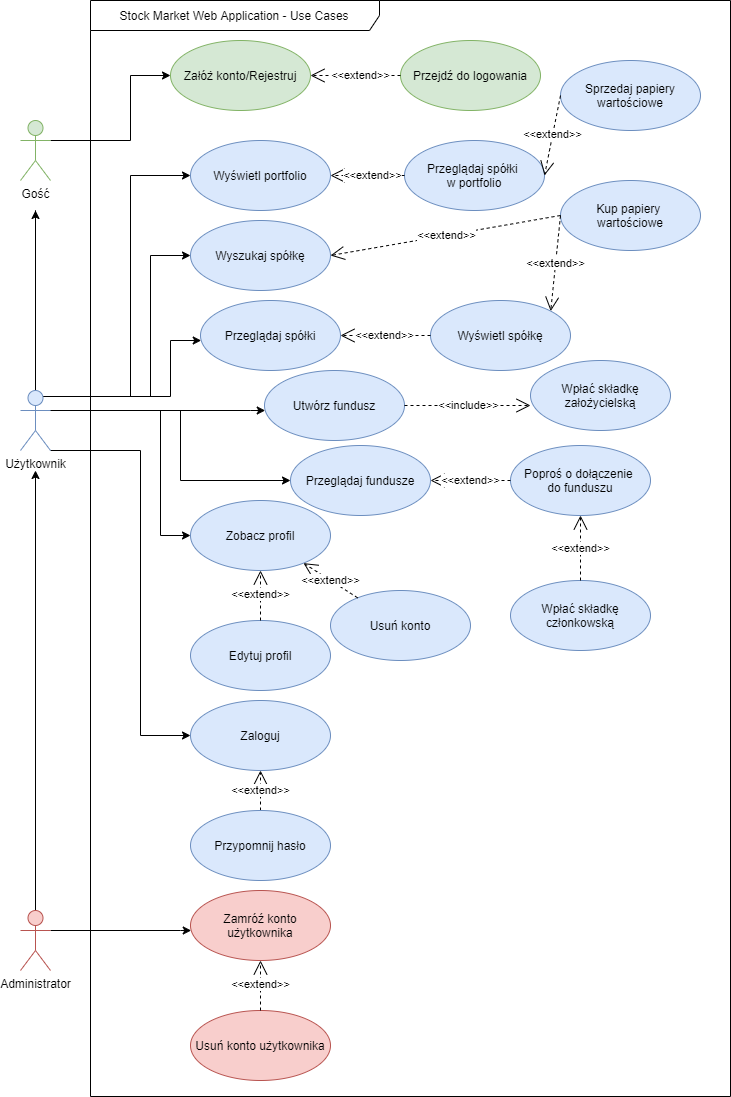

The diagram above was exported from draw.io. Its source (the exported page's mxGraphModel, read from the mxfile embedded in the PNG):
<mxGraphModel dx="2076" dy="1160" grid="1" gridSize="10" guides="1" tooltips="1" connect="1" arrows="1" fold="1" page="1" pageScale="1" pageWidth="827" pageHeight="1169" math="0" shadow="0">
  <root>
    <mxCell id="0" />
    <mxCell id="1" parent="0" />
    <mxCell id="YuF7Vw7318n61Qo3UM2L-10" style="edgeStyle=orthogonalEdgeStyle;rounded=0;orthogonalLoop=1;jettySize=auto;html=1;" parent="1" source="_5kpLSD4ibXT8hSwupyn-1" edge="1">
      <mxGeometry relative="1" as="geometry">
        <mxPoint x="45" y="260" as="targetPoint" />
        <Array as="points">
          <mxPoint x="45" y="260" />
        </Array>
      </mxGeometry>
    </mxCell>
    <mxCell id="YuF7Vw7318n61Qo3UM2L-15" style="edgeStyle=orthogonalEdgeStyle;rounded=0;orthogonalLoop=1;jettySize=auto;html=1;exitX=1;exitY=1;exitDx=0;exitDy=0;exitPerimeter=0;entryX=0;entryY=0.5;entryDx=0;entryDy=0;" parent="1" source="_5kpLSD4ibXT8hSwupyn-1" target="YuF7Vw7318n61Qo3UM2L-14" edge="1">
      <mxGeometry relative="1" as="geometry">
        <Array as="points">
          <mxPoint x="150" y="500" />
          <mxPoint x="150" y="785" />
        </Array>
      </mxGeometry>
    </mxCell>
    <mxCell id="YuF7Vw7318n61Qo3UM2L-21" style="edgeStyle=orthogonalEdgeStyle;rounded=0;orthogonalLoop=1;jettySize=auto;html=1;exitX=1;exitY=0.3333333333333333;exitDx=0;exitDy=0;exitPerimeter=0;entryX=0;entryY=0.5;entryDx=0;entryDy=0;" parent="1" source="_5kpLSD4ibXT8hSwupyn-1" target="YuF7Vw7318n61Qo3UM2L-20" edge="1">
      <mxGeometry relative="1" as="geometry">
        <Array as="points">
          <mxPoint x="170" y="460" />
          <mxPoint x="170" y="585" />
        </Array>
      </mxGeometry>
    </mxCell>
    <mxCell id="YuF7Vw7318n61Qo3UM2L-38" style="edgeStyle=orthogonalEdgeStyle;rounded=0;orthogonalLoop=1;jettySize=auto;html=1;exitX=0.75;exitY=0.1;exitDx=0;exitDy=0;exitPerimeter=0;entryX=0;entryY=0.5;entryDx=0;entryDy=0;" parent="1" source="_5kpLSD4ibXT8hSwupyn-1" target="YuF7Vw7318n61Qo3UM2L-37" edge="1">
      <mxGeometry relative="1" as="geometry">
        <Array as="points">
          <mxPoint x="140" y="446" />
          <mxPoint x="140" y="225" />
        </Array>
      </mxGeometry>
    </mxCell>
    <mxCell id="YuF7Vw7318n61Qo3UM2L-40" style="edgeStyle=orthogonalEdgeStyle;rounded=0;orthogonalLoop=1;jettySize=auto;html=1;exitX=0.75;exitY=0.1;exitDx=0;exitDy=0;exitPerimeter=0;" parent="1" source="_5kpLSD4ibXT8hSwupyn-1" target="YuF7Vw7318n61Qo3UM2L-39" edge="1">
      <mxGeometry relative="1" as="geometry">
        <Array as="points">
          <mxPoint x="160" y="446" />
          <mxPoint x="160" y="305" />
        </Array>
      </mxGeometry>
    </mxCell>
    <mxCell id="YuF7Vw7318n61Qo3UM2L-44" style="edgeStyle=orthogonalEdgeStyle;rounded=0;orthogonalLoop=1;jettySize=auto;html=1;exitX=0.75;exitY=0.1;exitDx=0;exitDy=0;exitPerimeter=0;" parent="1" source="_5kpLSD4ibXT8hSwupyn-1" target="YuF7Vw7318n61Qo3UM2L-41" edge="1">
      <mxGeometry relative="1" as="geometry">
        <Array as="points">
          <mxPoint x="180" y="446" />
          <mxPoint x="180" y="390" />
        </Array>
      </mxGeometry>
    </mxCell>
    <mxCell id="YuF7Vw7318n61Qo3UM2L-52" style="edgeStyle=orthogonalEdgeStyle;rounded=0;orthogonalLoop=1;jettySize=auto;html=1;exitX=1;exitY=0.3333333333333333;exitDx=0;exitDy=0;exitPerimeter=0;" parent="1" source="_5kpLSD4ibXT8hSwupyn-1" target="YuF7Vw7318n61Qo3UM2L-51" edge="1">
      <mxGeometry relative="1" as="geometry">
        <Array as="points">
          <mxPoint x="260" y="460" />
          <mxPoint x="260" y="460" />
        </Array>
      </mxGeometry>
    </mxCell>
    <mxCell id="F_AGwfM9bjcyqtctO2hU-3" style="edgeStyle=orthogonalEdgeStyle;rounded=0;orthogonalLoop=1;jettySize=auto;html=1;exitX=1;exitY=0.3333333333333333;exitDx=0;exitDy=0;exitPerimeter=0;entryX=0;entryY=0.5;entryDx=0;entryDy=0;" edge="1" parent="1" source="_5kpLSD4ibXT8hSwupyn-1" target="F_AGwfM9bjcyqtctO2hU-1">
      <mxGeometry relative="1" as="geometry">
        <Array as="points">
          <mxPoint x="190" y="460" />
          <mxPoint x="190" y="530" />
        </Array>
      </mxGeometry>
    </mxCell>
    <mxCell id="_5kpLSD4ibXT8hSwupyn-1" value="Użytkownik" style="shape=umlActor;verticalLabelPosition=bottom;labelBackgroundColor=#ffffff;verticalAlign=top;html=1;fillColor=#dae8fc;strokeColor=#6c8ebf;" parent="1" vertex="1">
      <mxGeometry x="30" y="440" width="30" height="60" as="geometry" />
    </mxCell>
    <mxCell id="YuF7Vw7318n61Qo3UM2L-12" style="edgeStyle=orthogonalEdgeStyle;rounded=0;orthogonalLoop=1;jettySize=auto;html=1;exitX=1;exitY=0.3333333333333333;exitDx=0;exitDy=0;exitPerimeter=0;" parent="1" source="_5kpLSD4ibXT8hSwupyn-2" target="YuF7Vw7318n61Qo3UM2L-11" edge="1">
      <mxGeometry relative="1" as="geometry">
        <Array as="points">
          <mxPoint x="140" y="190" />
          <mxPoint x="140" y="125" />
        </Array>
      </mxGeometry>
    </mxCell>
    <mxCell id="_5kpLSD4ibXT8hSwupyn-2" value="Gość" style="shape=umlActor;verticalLabelPosition=bottom;labelBackgroundColor=#ffffff;verticalAlign=top;html=1;fillColor=#d5e8d4;strokeColor=#82b366;" parent="1" vertex="1">
      <mxGeometry x="30" y="170" width="30" height="60" as="geometry" />
    </mxCell>
    <mxCell id="YuF7Vw7318n61Qo3UM2L-11" value="Załóż konto/Rejestruj" style="ellipse;whiteSpace=wrap;html=1;fillColor=#d5e8d4;strokeColor=#82b366;" parent="1" vertex="1">
      <mxGeometry x="180" y="90" width="140" height="70" as="geometry" />
    </mxCell>
    <mxCell id="YuF7Vw7318n61Qo3UM2L-14" value="Zaloguj" style="ellipse;whiteSpace=wrap;html=1;fillColor=#dae8fc;strokeColor=#6c8ebf;" parent="1" vertex="1">
      <mxGeometry x="200" y="750" width="140" height="70" as="geometry" />
    </mxCell>
    <mxCell id="YuF7Vw7318n61Qo3UM2L-18" value="&amp;lt;&amp;lt;extend&amp;gt;&amp;gt;" style="endArrow=open;endSize=12;dashed=1;html=1;entryX=0.5;entryY=1;entryDx=0;entryDy=0;" parent="1" source="YuF7Vw7318n61Qo3UM2L-19" target="YuF7Vw7318n61Qo3UM2L-14" edge="1">
      <mxGeometry width="160" relative="1" as="geometry">
        <mxPoint x="230" y="1060" as="sourcePoint" />
        <mxPoint x="390" y="1070" as="targetPoint" />
      </mxGeometry>
    </mxCell>
    <mxCell id="YuF7Vw7318n61Qo3UM2L-19" value="Przypomnij hasło" style="ellipse;whiteSpace=wrap;html=1;fillColor=#dae8fc;strokeColor=#6c8ebf;" parent="1" vertex="1">
      <mxGeometry x="200" y="860" width="140" height="70" as="geometry" />
    </mxCell>
    <mxCell id="YuF7Vw7318n61Qo3UM2L-20" value="Zobacz profil" style="ellipse;whiteSpace=wrap;html=1;fillColor=#dae8fc;strokeColor=#6c8ebf;" parent="1" vertex="1">
      <mxGeometry x="200" y="550" width="140" height="70" as="geometry" />
    </mxCell>
    <mxCell id="YuF7Vw7318n61Qo3UM2L-22" value="Przejdź do logowania" style="ellipse;whiteSpace=wrap;html=1;fillColor=#d5e8d4;strokeColor=#82b366;" parent="1" vertex="1">
      <mxGeometry x="410" y="90" width="140" height="70" as="geometry" />
    </mxCell>
    <mxCell id="YuF7Vw7318n61Qo3UM2L-23" value="&amp;lt;&amp;lt;extend&amp;gt;&amp;gt;" style="endArrow=open;endSize=12;dashed=1;html=1;entryX=1;entryY=0.5;entryDx=0;entryDy=0;" parent="1" source="YuF7Vw7318n61Qo3UM2L-22" target="YuF7Vw7318n61Qo3UM2L-11" edge="1">
      <mxGeometry x="-0.1111" width="160" relative="1" as="geometry">
        <mxPoint x="390" y="190" as="sourcePoint" />
        <mxPoint x="390" y="140" as="targetPoint" />
        <mxPoint as="offset" />
      </mxGeometry>
    </mxCell>
    <mxCell id="YuF7Vw7318n61Qo3UM2L-24" value="Usuń konto" style="ellipse;whiteSpace=wrap;html=1;fillColor=#dae8fc;strokeColor=#6c8ebf;" parent="1" vertex="1">
      <mxGeometry x="340" y="640" width="140" height="70" as="geometry" />
    </mxCell>
    <mxCell id="YuF7Vw7318n61Qo3UM2L-25" value="Edytuj profil" style="ellipse;whiteSpace=wrap;html=1;fillColor=#dae8fc;strokeColor=#6c8ebf;" parent="1" vertex="1">
      <mxGeometry x="200" y="670" width="140" height="70" as="geometry" />
    </mxCell>
    <mxCell id="YuF7Vw7318n61Qo3UM2L-26" value="&amp;lt;&amp;lt;extend&amp;gt;&amp;gt;" style="endArrow=open;endSize=12;dashed=1;html=1;" parent="1" source="YuF7Vw7318n61Qo3UM2L-24" target="YuF7Vw7318n61Qo3UM2L-20" edge="1">
      <mxGeometry width="160" relative="1" as="geometry">
        <mxPoint x="413" y="850" as="sourcePoint" />
        <mxPoint x="413" y="800" as="targetPoint" />
      </mxGeometry>
    </mxCell>
    <mxCell id="YuF7Vw7318n61Qo3UM2L-28" value="&amp;lt;&amp;lt;extend&amp;gt;&amp;gt;" style="endArrow=open;endSize=12;dashed=1;html=1;" parent="1" source="YuF7Vw7318n61Qo3UM2L-25" target="YuF7Vw7318n61Qo3UM2L-20" edge="1">
      <mxGeometry width="160" relative="1" as="geometry">
        <mxPoint x="530" y="1050" as="sourcePoint" />
        <mxPoint x="530" y="1000" as="targetPoint" />
      </mxGeometry>
    </mxCell>
    <mxCell id="YuF7Vw7318n61Qo3UM2L-35" style="edgeStyle=orthogonalEdgeStyle;rounded=0;orthogonalLoop=1;jettySize=auto;html=1;exitX=1;exitY=0.3333333333333333;exitDx=0;exitDy=0;exitPerimeter=0;" parent="1" source="YuF7Vw7318n61Qo3UM2L-29" target="YuF7Vw7318n61Qo3UM2L-33" edge="1">
      <mxGeometry relative="1" as="geometry">
        <Array as="points">
          <mxPoint x="190" y="980" />
          <mxPoint x="190" y="980" />
        </Array>
      </mxGeometry>
    </mxCell>
    <mxCell id="fwbL61s09KZlGjmeVgsh-11" style="edgeStyle=orthogonalEdgeStyle;rounded=0;orthogonalLoop=1;jettySize=auto;html=1;exitX=0.5;exitY=0;exitDx=0;exitDy=0;exitPerimeter=0;" parent="1" source="YuF7Vw7318n61Qo3UM2L-29" edge="1">
      <mxGeometry relative="1" as="geometry">
        <mxPoint x="45" y="520" as="targetPoint" />
      </mxGeometry>
    </mxCell>
    <mxCell id="YuF7Vw7318n61Qo3UM2L-29" value="Administrator" style="shape=umlActor;verticalLabelPosition=bottom;labelBackgroundColor=#ffffff;verticalAlign=top;html=1;fillColor=#f8cecc;strokeColor=#b85450;" parent="1" vertex="1">
      <mxGeometry x="30" y="960" width="30" height="60" as="geometry" />
    </mxCell>
    <mxCell id="YuF7Vw7318n61Qo3UM2L-33" value="Zamróź konto użytkownika" style="ellipse;whiteSpace=wrap;html=1;fillColor=#f8cecc;strokeColor=#b85450;" parent="1" vertex="1">
      <mxGeometry x="200" y="940" width="140" height="70" as="geometry" />
    </mxCell>
    <mxCell id="YuF7Vw7318n61Qo3UM2L-34" value="Usuń konto użytkownika" style="ellipse;whiteSpace=wrap;html=1;fillColor=#f8cecc;strokeColor=#b85450;" parent="1" vertex="1">
      <mxGeometry x="200" y="1060" width="140" height="70" as="geometry" />
    </mxCell>
    <mxCell id="YuF7Vw7318n61Qo3UM2L-36" value="&amp;lt;&amp;lt;extend&amp;gt;&amp;gt;" style="endArrow=open;endSize=12;dashed=1;html=1;entryX=0.5;entryY=1;entryDx=0;entryDy=0;exitX=0.5;exitY=0;exitDx=0;exitDy=0;" parent="1" source="YuF7Vw7318n61Qo3UM2L-34" target="YuF7Vw7318n61Qo3UM2L-33" edge="1">
      <mxGeometry width="160" relative="1" as="geometry">
        <mxPoint x="460" y="1100" as="sourcePoint" />
        <mxPoint x="460" y="1050" as="targetPoint" />
      </mxGeometry>
    </mxCell>
    <mxCell id="YuF7Vw7318n61Qo3UM2L-37" value="Wyświetl portfolio" style="ellipse;whiteSpace=wrap;html=1;fillColor=#dae8fc;strokeColor=#6c8ebf;" parent="1" vertex="1">
      <mxGeometry x="200" y="190" width="140" height="70" as="geometry" />
    </mxCell>
    <mxCell id="YuF7Vw7318n61Qo3UM2L-39" value="Wyszukaj spółkę" style="ellipse;whiteSpace=wrap;html=1;fillColor=#dae8fc;strokeColor=#6c8ebf;" parent="1" vertex="1">
      <mxGeometry x="200" y="270" width="140" height="70" as="geometry" />
    </mxCell>
    <mxCell id="YuF7Vw7318n61Qo3UM2L-41" value="Przeglądaj spółki" style="ellipse;whiteSpace=wrap;html=1;fillColor=#dae8fc;strokeColor=#6c8ebf;" parent="1" vertex="1">
      <mxGeometry x="210" y="350" width="140" height="70" as="geometry" />
    </mxCell>
    <mxCell id="YuF7Vw7318n61Qo3UM2L-42" value="Wyświetl spółkę" style="ellipse;whiteSpace=wrap;html=1;fillColor=#dae8fc;strokeColor=#6c8ebf;" parent="1" vertex="1">
      <mxGeometry x="440" y="350" width="140" height="70" as="geometry" />
    </mxCell>
    <mxCell id="YuF7Vw7318n61Qo3UM2L-43" value="Przeglądaj spółki &lt;br&gt;w portfolio" style="ellipse;whiteSpace=wrap;html=1;fillColor=#dae8fc;strokeColor=#6c8ebf;" parent="1" vertex="1">
      <mxGeometry x="414" y="190" width="140" height="70" as="geometry" />
    </mxCell>
    <mxCell id="YuF7Vw7318n61Qo3UM2L-45" value="&amp;lt;&amp;lt;extend&amp;gt;&amp;gt;" style="endArrow=open;endSize=12;dashed=1;html=1;entryX=1;entryY=0.5;entryDx=0;entryDy=0;exitX=0;exitY=0.5;exitDx=0;exitDy=0;" parent="1" source="YuF7Vw7318n61Qo3UM2L-42" target="YuF7Vw7318n61Qo3UM2L-41" edge="1">
      <mxGeometry width="160" relative="1" as="geometry">
        <mxPoint x="429.995340366695" y="523.3543344086337" as="sourcePoint" />
        <mxPoint x="382.2343387691001" y="490.00377299399236" as="targetPoint" />
      </mxGeometry>
    </mxCell>
    <mxCell id="YuF7Vw7318n61Qo3UM2L-46" value="Kup papiery &lt;br&gt;wartościowe" style="ellipse;whiteSpace=wrap;html=1;fillColor=#dae8fc;strokeColor=#6c8ebf;" parent="1" vertex="1">
      <mxGeometry x="570" y="230" width="140" height="70" as="geometry" />
    </mxCell>
    <mxCell id="YuF7Vw7318n61Qo3UM2L-47" value="Sprzedaj papiery wartościowe" style="ellipse;whiteSpace=wrap;html=1;fillColor=#dae8fc;strokeColor=#6c8ebf;" parent="1" vertex="1">
      <mxGeometry x="570" y="110" width="140" height="70" as="geometry" />
    </mxCell>
    <mxCell id="YuF7Vw7318n61Qo3UM2L-48" value="&amp;lt;&amp;lt;extend&amp;gt;&amp;gt;" style="endArrow=open;endSize=12;dashed=1;html=1;exitX=0;exitY=0.5;exitDx=0;exitDy=0;entryX=1;entryY=0;entryDx=0;entryDy=0;" parent="1" source="YuF7Vw7318n61Qo3UM2L-46" target="YuF7Vw7318n61Qo3UM2L-42" edge="1">
      <mxGeometry width="160" relative="1" as="geometry">
        <mxPoint x="570" y="170" as="sourcePoint" />
        <mxPoint x="480" y="170" as="targetPoint" />
      </mxGeometry>
    </mxCell>
    <mxCell id="YuF7Vw7318n61Qo3UM2L-49" value="&amp;lt;&amp;lt;extend&amp;gt;&amp;gt;" style="endArrow=open;endSize=12;dashed=1;html=1;exitX=0;exitY=0.5;exitDx=0;exitDy=0;entryX=1;entryY=0.5;entryDx=0;entryDy=0;" parent="1" source="YuF7Vw7318n61Qo3UM2L-47" target="YuF7Vw7318n61Qo3UM2L-43" edge="1">
      <mxGeometry width="160" relative="1" as="geometry">
        <mxPoint x="570" y="325.65" as="sourcePoint" />
        <mxPoint x="487.63157695570703" y="370.0022277930808" as="targetPoint" />
      </mxGeometry>
    </mxCell>
    <mxCell id="YuF7Vw7318n61Qo3UM2L-50" value="&amp;lt;&amp;lt;extend&amp;gt;&amp;gt;" style="endArrow=open;endSize=12;dashed=1;html=1;entryX=1;entryY=0.5;entryDx=0;entryDy=0;exitX=0;exitY=0.5;exitDx=0;exitDy=0;" parent="1" source="YuF7Vw7318n61Qo3UM2L-43" target="YuF7Vw7318n61Qo3UM2L-37" edge="1">
      <mxGeometry x="-0.1111" width="160" relative="1" as="geometry">
        <mxPoint x="430" y="184.5" as="sourcePoint" />
        <mxPoint x="340" y="184.5" as="targetPoint" />
        <mxPoint as="offset" />
      </mxGeometry>
    </mxCell>
    <mxCell id="YuF7Vw7318n61Qo3UM2L-51" value="Utwórz fundusz" style="ellipse;whiteSpace=wrap;html=1;fillColor=#dae8fc;strokeColor=#6c8ebf;" parent="1" vertex="1">
      <mxGeometry x="274" y="420" width="140" height="70" as="geometry" />
    </mxCell>
    <mxCell id="YuF7Vw7318n61Qo3UM2L-53" value="Poproś o dołączenie &lt;br&gt;do funduszu" style="ellipse;whiteSpace=wrap;html=1;fillColor=#dae8fc;strokeColor=#6c8ebf;" parent="1" vertex="1">
      <mxGeometry x="520" y="495" width="140" height="70" as="geometry" />
    </mxCell>
    <mxCell id="YuF7Vw7318n61Qo3UM2L-54" value="&amp;lt;&amp;lt;extend&amp;gt;&amp;gt;" style="endArrow=open;endSize=12;dashed=1;html=1;exitX=0;exitY=0.5;exitDx=0;exitDy=0;entryX=1;entryY=0.5;entryDx=0;entryDy=0;" parent="1" source="YuF7Vw7318n61Qo3UM2L-46" target="YuF7Vw7318n61Qo3UM2L-39" edge="1">
      <mxGeometry width="160" relative="1" as="geometry">
        <mxPoint x="430.25" y="270" as="sourcePoint" />
        <mxPoint x="369.7474746830583" y="315.25126265847075" as="targetPoint" />
      </mxGeometry>
    </mxCell>
    <mxCell id="YuF7Vw7318n61Qo3UM2L-56" value="&amp;lt;&amp;lt;include&amp;gt;&amp;gt;" style="endArrow=open;endSize=12;dashed=1;html=1;exitX=1;exitY=0.5;exitDx=0;exitDy=0;" parent="1" source="YuF7Vw7318n61Qo3UM2L-51" edge="1">
      <mxGeometry width="160" relative="1" as="geometry">
        <mxPoint x="670" y="489" as="sourcePoint" />
        <mxPoint x="540" y="455" as="targetPoint" />
      </mxGeometry>
    </mxCell>
    <mxCell id="YuF7Vw7318n61Qo3UM2L-57" value="Wpłać składkę&lt;br&gt;założycielską" style="ellipse;whiteSpace=wrap;html=1;fillColor=#dae8fc;strokeColor=#6c8ebf;" parent="1" vertex="1">
      <mxGeometry x="540" y="410" width="140" height="70" as="geometry" />
    </mxCell>
    <mxCell id="YuF7Vw7318n61Qo3UM2L-59" value="Wpłać składkę&lt;br&gt;członkowską" style="ellipse;whiteSpace=wrap;html=1;fillColor=#dae8fc;strokeColor=#6c8ebf;" parent="1" vertex="1">
      <mxGeometry x="520" y="630" width="140" height="70" as="geometry" />
    </mxCell>
    <mxCell id="YuF7Vw7318n61Qo3UM2L-60" value="&amp;lt;&amp;lt;extend&amp;gt;&amp;gt;" style="endArrow=open;endSize=12;dashed=1;html=1;entryX=0.5;entryY=1;entryDx=0;entryDy=0;exitX=0.5;exitY=0;exitDx=0;exitDy=0;" parent="1" source="YuF7Vw7318n61Qo3UM2L-59" target="YuF7Vw7318n61Qo3UM2L-53" edge="1">
      <mxGeometry width="160" relative="1" as="geometry">
        <mxPoint x="620" y="660" as="sourcePoint" />
        <mxPoint x="500" y="540" as="targetPoint" />
      </mxGeometry>
    </mxCell>
    <mxCell id="YuF7Vw7318n61Qo3UM2L-61" value="Stock Market Web Application - Use Cases" style="shape=umlFrame;whiteSpace=wrap;html=1;width=289;height=30;" parent="1" vertex="1">
      <mxGeometry x="100" y="50" width="640" height="1096" as="geometry" />
    </mxCell>
    <mxCell id="fwbL61s09KZlGjmeVgsh-4" value="" style="shape=umlActor;verticalLabelPosition=bottom;labelBackgroundColor=#ffffff;verticalAlign=top;html=1;outlineConnect=0;" parent="1" vertex="1">
      <mxGeometry x="760" y="530" width="50" as="geometry" />
    </mxCell>
    <mxCell id="F_AGwfM9bjcyqtctO2hU-1" value="Przeglądaj fundusze" style="ellipse;whiteSpace=wrap;html=1;fillColor=#dae8fc;strokeColor=#6c8ebf;" vertex="1" parent="1">
      <mxGeometry x="300" y="495" width="140" height="70" as="geometry" />
    </mxCell>
    <mxCell id="F_AGwfM9bjcyqtctO2hU-2" value="&amp;lt;&amp;lt;extend&amp;gt;&amp;gt;" style="endArrow=open;endSize=12;dashed=1;html=1;entryX=1;entryY=0.5;entryDx=0;entryDy=0;exitX=0;exitY=0.5;exitDx=0;exitDy=0;" edge="1" parent="1" source="YuF7Vw7318n61Qo3UM2L-53" target="F_AGwfM9bjcyqtctO2hU-1">
      <mxGeometry width="160" relative="1" as="geometry">
        <mxPoint x="460" y="615" as="sourcePoint" />
        <mxPoint x="460" y="550" as="targetPoint" />
      </mxGeometry>
    </mxCell>
  </root>
</mxGraphModel>